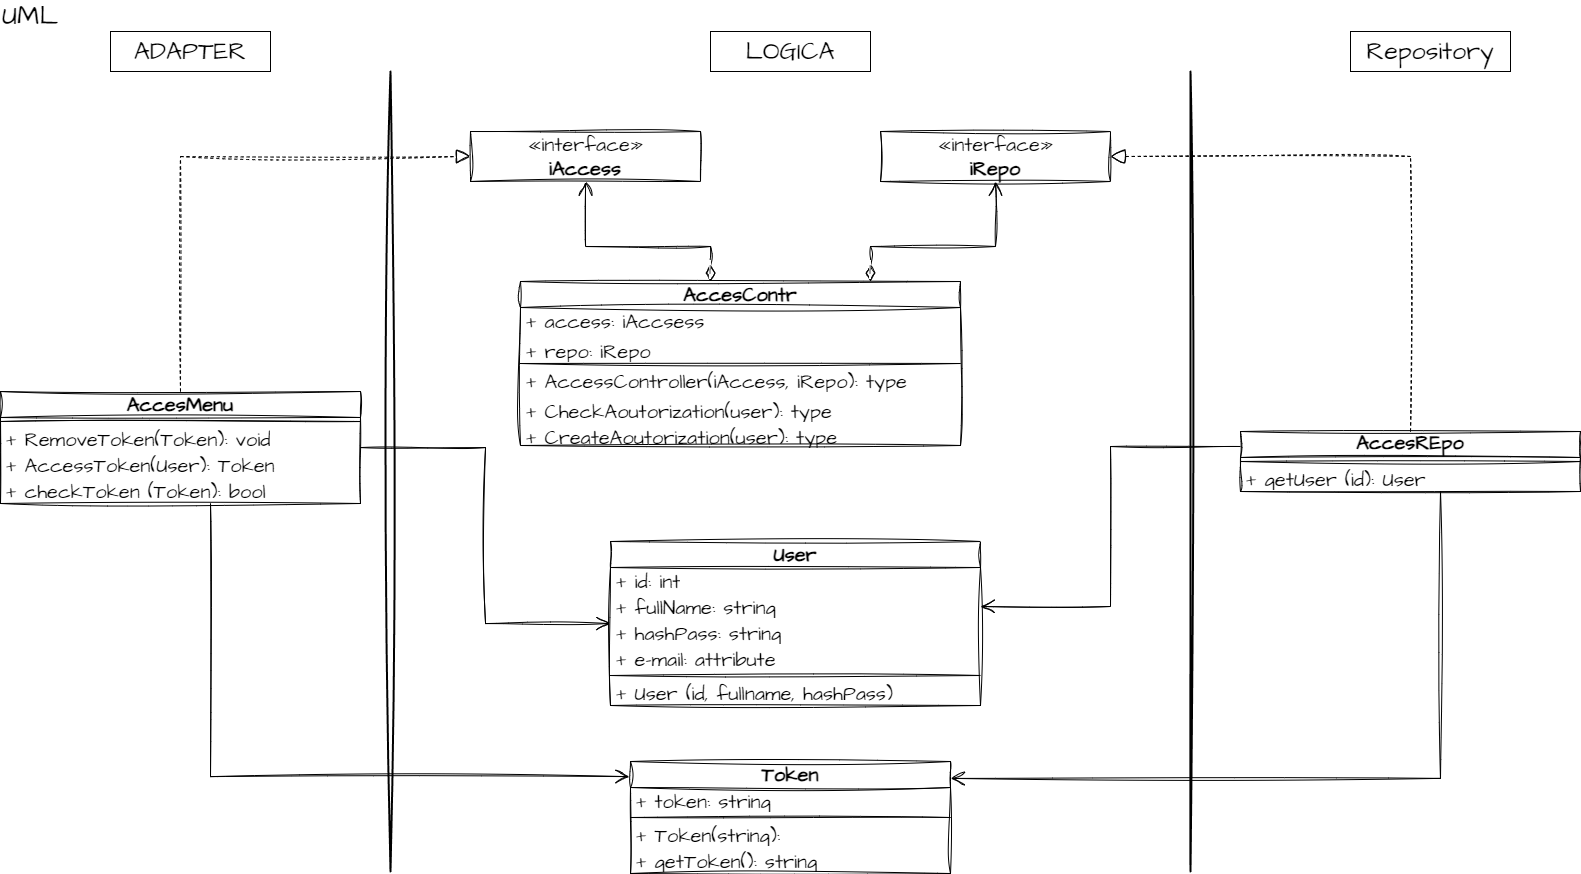

The diagram above was exported from draw.io. Its source (the exported page's mxGraphModel, read from the mxfile embedded in the PNG):
<mxGraphModel dx="1668" dy="869" grid="1" gridSize="10" guides="1" tooltips="1" connect="1" arrows="1" fold="1" page="1" pageScale="1" pageWidth="1654" pageHeight="1169" math="0" shadow="0">
  <root>
    <mxCell id="0" />
    <mxCell id="1" parent="0" />
    <mxCell id="kdicW-yOGdBE5wlvv0HM-1" value="UML" style="text;html=1;strokeColor=none;fillColor=none;align=center;verticalAlign=middle;whiteSpace=wrap;rounded=0;fontSize=27;fontFamily=Architects Daughter;" vertex="1" parent="1">
      <mxGeometry x="10" y="10" width="60" height="30" as="geometry" />
    </mxCell>
    <mxCell id="kdicW-yOGdBE5wlvv0HM-2" value="ADAPTER" style="text;html=1;strokeColor=default;fillColor=none;align=center;verticalAlign=middle;whiteSpace=wrap;rounded=0;fontSize=25;fontFamily=Architects Daughter;" vertex="1" parent="1">
      <mxGeometry x="120" y="40" width="160" height="40" as="geometry" />
    </mxCell>
    <mxCell id="kdicW-yOGdBE5wlvv0HM-3" value="AccesMenu" style="swimlane;fontStyle=1;align=center;verticalAlign=middle;childLayout=stackLayout;horizontal=1;startSize=26;horizontalStack=0;resizeParent=1;resizeParentMax=0;resizeLast=0;collapsible=1;marginBottom=0;whiteSpace=wrap;html=1;sketch=1;hachureGap=4;jiggle=2;curveFitting=1;fontFamily=Architects Daughter;fontSource=https%3A%2F%2Ffonts.googleapis.com%2Fcss%3Ffamily%3DArchitects%2BDaughter;fontSize=20;" vertex="1" parent="1">
      <mxGeometry x="10" y="400" width="360" height="112" as="geometry" />
    </mxCell>
    <mxCell id="kdicW-yOGdBE5wlvv0HM-5" value="" style="line;strokeWidth=1;fillColor=none;align=left;verticalAlign=middle;spacingTop=-1;spacingLeft=3;spacingRight=3;rotatable=0;labelPosition=right;points=[];portConstraint=eastwest;strokeColor=inherit;sketch=1;hachureGap=4;jiggle=2;curveFitting=1;fontFamily=Architects Daughter;fontSource=https%3A%2F%2Ffonts.googleapis.com%2Fcss%3Ffamily%3DArchitects%2BDaughter;fontSize=20;" vertex="1" parent="kdicW-yOGdBE5wlvv0HM-3">
      <mxGeometry y="26" width="360" height="8" as="geometry" />
    </mxCell>
    <mxCell id="kdicW-yOGdBE5wlvv0HM-30" value="+ RemoveToken(Token): void" style="text;strokeColor=none;fillColor=none;align=left;verticalAlign=middle;spacingLeft=4;spacingRight=4;overflow=hidden;rotatable=0;points=[[0,0.5],[1,0.5]];portConstraint=eastwest;whiteSpace=wrap;html=1;fontSize=20;fontFamily=Architects Daughter;" vertex="1" parent="kdicW-yOGdBE5wlvv0HM-3">
      <mxGeometry y="34" width="360" height="26" as="geometry" />
    </mxCell>
    <mxCell id="kdicW-yOGdBE5wlvv0HM-6" value="+ AccessToken(User): Token" style="text;strokeColor=none;fillColor=none;align=left;verticalAlign=middle;spacingLeft=4;spacingRight=4;overflow=hidden;rotatable=0;points=[[0,0.5],[1,0.5]];portConstraint=eastwest;whiteSpace=wrap;html=1;fontSize=20;fontFamily=Architects Daughter;" vertex="1" parent="kdicW-yOGdBE5wlvv0HM-3">
      <mxGeometry y="60" width="360" height="26" as="geometry" />
    </mxCell>
    <mxCell id="kdicW-yOGdBE5wlvv0HM-29" value="+ checkToken (Token): bool" style="text;strokeColor=none;fillColor=none;align=left;verticalAlign=middle;spacingLeft=4;spacingRight=4;overflow=hidden;rotatable=0;points=[[0,0.5],[1,0.5]];portConstraint=eastwest;whiteSpace=wrap;html=1;fontSize=20;fontFamily=Architects Daughter;" vertex="1" parent="kdicW-yOGdBE5wlvv0HM-3">
      <mxGeometry y="86" width="360" height="26" as="geometry" />
    </mxCell>
    <mxCell id="kdicW-yOGdBE5wlvv0HM-7" value="" style="line;strokeWidth=1;fillColor=none;align=left;verticalAlign=middle;spacingTop=-1;spacingLeft=3;spacingRight=3;rotatable=0;labelPosition=right;points=[];portConstraint=eastwest;strokeColor=inherit;sketch=1;hachureGap=4;jiggle=2;curveFitting=1;fontFamily=Architects Daughter;fontSource=https%3A%2F%2Ffonts.googleapis.com%2Fcss%3Ffamily%3DArchitects%2BDaughter;fontSize=20;" vertex="1" parent="1">
      <mxGeometry x="470" y="260" width="260" as="geometry" />
    </mxCell>
    <mxCell id="kdicW-yOGdBE5wlvv0HM-8" value="" style="endArrow=none;html=1;rounded=0;sketch=1;hachureGap=4;jiggle=2;curveFitting=1;fontFamily=Architects Daughter;fontSource=https%3A%2F%2Ffonts.googleapis.com%2Fcss%3Ffamily%3DArchitects%2BDaughter;fontSize=16;strokeWidth=2;" edge="1" parent="1">
      <mxGeometry width="50" height="50" relative="1" as="geometry">
        <mxPoint x="400" y="880" as="sourcePoint" />
        <mxPoint x="400" y="80" as="targetPoint" />
      </mxGeometry>
    </mxCell>
    <mxCell id="kdicW-yOGdBE5wlvv0HM-9" value="LOGICA" style="text;html=1;strokeColor=default;fillColor=none;align=center;verticalAlign=middle;whiteSpace=wrap;rounded=0;fontSize=25;fontFamily=Architects Daughter;strokeWidth=1;" vertex="1" parent="1">
      <mxGeometry x="720" y="40" width="160" height="40" as="geometry" />
    </mxCell>
    <mxCell id="kdicW-yOGdBE5wlvv0HM-10" value="«interface»&lt;br&gt;&lt;b&gt;iAccess&lt;/b&gt;" style="html=1;whiteSpace=wrap;sketch=1;hachureGap=4;jiggle=2;curveFitting=1;fontFamily=Architects Daughter;fontSource=https%3A%2F%2Ffonts.googleapis.com%2Fcss%3Ffamily%3DArchitects%2BDaughter;fontSize=20;" vertex="1" parent="1">
      <mxGeometry x="480" y="140" width="230" height="50" as="geometry" />
    </mxCell>
    <mxCell id="kdicW-yOGdBE5wlvv0HM-11" value="«interface»&lt;br&gt;&lt;b&gt;iRepo&lt;/b&gt;" style="html=1;whiteSpace=wrap;sketch=1;hachureGap=4;jiggle=2;curveFitting=1;fontFamily=Architects Daughter;fontSource=https%3A%2F%2Ffonts.googleapis.com%2Fcss%3Ffamily%3DArchitects%2BDaughter;fontSize=20;" vertex="1" parent="1">
      <mxGeometry x="890" y="140" width="230" height="50" as="geometry" />
    </mxCell>
    <mxCell id="kdicW-yOGdBE5wlvv0HM-12" value="AccesContr" style="swimlane;fontStyle=1;align=center;verticalAlign=middle;childLayout=stackLayout;horizontal=1;startSize=26;horizontalStack=0;resizeParent=1;resizeParentMax=0;resizeLast=0;collapsible=1;marginBottom=0;whiteSpace=wrap;html=1;sketch=1;hachureGap=4;jiggle=2;curveFitting=1;fontFamily=Architects Daughter;fontSource=https%3A%2F%2Ffonts.googleapis.com%2Fcss%3Ffamily%3DArchitects%2BDaughter;fontSize=20;" vertex="1" parent="1">
      <mxGeometry x="530" y="290" width="440" height="164" as="geometry" />
    </mxCell>
    <mxCell id="kdicW-yOGdBE5wlvv0HM-13" value="+ access: iAccsess" style="text;strokeColor=none;fillColor=none;align=left;verticalAlign=middle;spacingLeft=4;spacingRight=4;overflow=hidden;rotatable=0;points=[[0,0.5],[1,0.5]];portConstraint=eastwest;whiteSpace=wrap;html=1;fontSize=20;fontFamily=Architects Daughter;" vertex="1" parent="kdicW-yOGdBE5wlvv0HM-12">
      <mxGeometry y="26" width="440" height="26" as="geometry" />
    </mxCell>
    <mxCell id="kdicW-yOGdBE5wlvv0HM-42" value="+ repo: iRepo" style="text;strokeColor=none;fillColor=none;align=left;verticalAlign=top;spacingLeft=4;spacingRight=4;overflow=hidden;rotatable=0;points=[[0,0.5],[1,0.5]];portConstraint=eastwest;whiteSpace=wrap;html=1;fontSize=20;fontFamily=Architects Daughter;" vertex="1" parent="kdicW-yOGdBE5wlvv0HM-12">
      <mxGeometry y="52" width="440" height="26" as="geometry" />
    </mxCell>
    <mxCell id="kdicW-yOGdBE5wlvv0HM-14" value="" style="line;strokeWidth=1;fillColor=none;align=left;verticalAlign=middle;spacingTop=-1;spacingLeft=3;spacingRight=3;rotatable=0;labelPosition=right;points=[];portConstraint=eastwest;strokeColor=inherit;sketch=1;hachureGap=4;jiggle=2;curveFitting=1;fontFamily=Architects Daughter;fontSource=https%3A%2F%2Ffonts.googleapis.com%2Fcss%3Ffamily%3DArchitects%2BDaughter;fontSize=20;" vertex="1" parent="kdicW-yOGdBE5wlvv0HM-12">
      <mxGeometry y="78" width="440" height="8" as="geometry" />
    </mxCell>
    <mxCell id="kdicW-yOGdBE5wlvv0HM-15" value="+ AccessController(iAccess, iRepo): type" style="text;strokeColor=none;fillColor=none;align=left;verticalAlign=middle;spacingLeft=4;spacingRight=4;overflow=hidden;rotatable=0;points=[[0,0.5],[1,0.5]];portConstraint=eastwest;whiteSpace=wrap;html=1;fontSize=20;fontFamily=Architects Daughter;" vertex="1" parent="kdicW-yOGdBE5wlvv0HM-12">
      <mxGeometry y="86" width="440" height="26" as="geometry" />
    </mxCell>
    <mxCell id="kdicW-yOGdBE5wlvv0HM-45" value="+ CheckAoutorization(user): type" style="text;strokeColor=none;fillColor=none;align=left;verticalAlign=top;spacingLeft=4;spacingRight=4;overflow=hidden;rotatable=0;points=[[0,0.5],[1,0.5]];portConstraint=eastwest;whiteSpace=wrap;html=1;fontSize=20;fontFamily=Architects Daughter;" vertex="1" parent="kdicW-yOGdBE5wlvv0HM-12">
      <mxGeometry y="112" width="440" height="26" as="geometry" />
    </mxCell>
    <mxCell id="kdicW-yOGdBE5wlvv0HM-46" value="+ CreateAoutorization(user): type" style="text;strokeColor=none;fillColor=none;align=left;verticalAlign=top;spacingLeft=4;spacingRight=4;overflow=hidden;rotatable=0;points=[[0,0.5],[1,0.5]];portConstraint=eastwest;whiteSpace=wrap;html=1;fontSize=20;fontFamily=Architects Daughter;" vertex="1" parent="kdicW-yOGdBE5wlvv0HM-12">
      <mxGeometry y="138" width="440" height="26" as="geometry" />
    </mxCell>
    <mxCell id="kdicW-yOGdBE5wlvv0HM-16" value="Token" style="swimlane;fontStyle=1;align=center;verticalAlign=middle;childLayout=stackLayout;horizontal=1;startSize=26;horizontalStack=0;resizeParent=1;resizeParentMax=0;resizeLast=0;collapsible=1;marginBottom=0;whiteSpace=wrap;html=1;sketch=1;hachureGap=4;jiggle=2;curveFitting=1;fontFamily=Architects Daughter;fontSource=https%3A%2F%2Ffonts.googleapis.com%2Fcss%3Ffamily%3DArchitects%2BDaughter;fontSize=20;" vertex="1" parent="1">
      <mxGeometry x="640" y="770" width="320" height="112" as="geometry" />
    </mxCell>
    <mxCell id="kdicW-yOGdBE5wlvv0HM-17" value="+ token: string" style="text;strokeColor=none;fillColor=none;align=left;verticalAlign=middle;spacingLeft=4;spacingRight=4;overflow=hidden;rotatable=0;points=[[0,0.5],[1,0.5]];portConstraint=eastwest;whiteSpace=wrap;html=1;fontSize=20;fontFamily=Architects Daughter;" vertex="1" parent="kdicW-yOGdBE5wlvv0HM-16">
      <mxGeometry y="26" width="320" height="26" as="geometry" />
    </mxCell>
    <mxCell id="kdicW-yOGdBE5wlvv0HM-18" value="" style="line;strokeWidth=1;fillColor=none;align=left;verticalAlign=middle;spacingTop=-1;spacingLeft=3;spacingRight=3;rotatable=0;labelPosition=right;points=[];portConstraint=eastwest;strokeColor=inherit;sketch=1;hachureGap=4;jiggle=2;curveFitting=1;fontFamily=Architects Daughter;fontSource=https%3A%2F%2Ffonts.googleapis.com%2Fcss%3Ffamily%3DArchitects%2BDaughter;fontSize=20;" vertex="1" parent="kdicW-yOGdBE5wlvv0HM-16">
      <mxGeometry y="52" width="320" height="8" as="geometry" />
    </mxCell>
    <mxCell id="kdicW-yOGdBE5wlvv0HM-19" value="+ Token(string):" style="text;strokeColor=none;fillColor=none;align=left;verticalAlign=middle;spacingLeft=4;spacingRight=4;overflow=hidden;rotatable=0;points=[[0,0.5],[1,0.5]];portConstraint=eastwest;whiteSpace=wrap;html=1;fontSize=20;fontFamily=Architects Daughter;" vertex="1" parent="kdicW-yOGdBE5wlvv0HM-16">
      <mxGeometry y="60" width="320" height="26" as="geometry" />
    </mxCell>
    <mxCell id="kdicW-yOGdBE5wlvv0HM-38" value="+ getToken(): string" style="text;strokeColor=none;fillColor=none;align=left;verticalAlign=middle;spacingLeft=4;spacingRight=4;overflow=hidden;rotatable=0;points=[[0,0.5],[1,0.5]];portConstraint=eastwest;whiteSpace=wrap;html=1;fontSize=20;fontFamily=Architects Daughter;" vertex="1" parent="kdicW-yOGdBE5wlvv0HM-16">
      <mxGeometry y="86" width="320" height="26" as="geometry" />
    </mxCell>
    <mxCell id="kdicW-yOGdBE5wlvv0HM-20" value="User" style="swimlane;fontStyle=1;align=center;verticalAlign=middle;childLayout=stackLayout;horizontal=1;startSize=26;horizontalStack=0;resizeParent=1;resizeParentMax=0;resizeLast=0;collapsible=1;marginBottom=0;whiteSpace=wrap;html=1;sketch=1;hachureGap=4;jiggle=2;curveFitting=1;fontFamily=Architects Daughter;fontSource=https%3A%2F%2Ffonts.googleapis.com%2Fcss%3Ffamily%3DArchitects%2BDaughter;fontSize=20;" vertex="1" parent="1">
      <mxGeometry x="620" y="550" width="370" height="164" as="geometry" />
    </mxCell>
    <mxCell id="kdicW-yOGdBE5wlvv0HM-21" value="+ id: int" style="text;strokeColor=none;fillColor=none;align=left;verticalAlign=middle;spacingLeft=4;spacingRight=4;overflow=hidden;rotatable=0;points=[[0,0.5],[1,0.5]];portConstraint=eastwest;whiteSpace=wrap;html=1;fontSize=20;fontFamily=Architects Daughter;" vertex="1" parent="kdicW-yOGdBE5wlvv0HM-20">
      <mxGeometry y="26" width="370" height="26" as="geometry" />
    </mxCell>
    <mxCell id="kdicW-yOGdBE5wlvv0HM-34" value="+ fullName: string" style="text;strokeColor=none;fillColor=none;align=left;verticalAlign=middle;spacingLeft=4;spacingRight=4;overflow=hidden;rotatable=0;points=[[0,0.5],[1,0.5]];portConstraint=eastwest;whiteSpace=wrap;html=1;fontSize=20;fontFamily=Architects Daughter;" vertex="1" parent="kdicW-yOGdBE5wlvv0HM-20">
      <mxGeometry y="52" width="370" height="26" as="geometry" />
    </mxCell>
    <mxCell id="kdicW-yOGdBE5wlvv0HM-35" value="+ hashPass: string" style="text;strokeColor=none;fillColor=none;align=left;verticalAlign=middle;spacingLeft=4;spacingRight=4;overflow=hidden;rotatable=0;points=[[0,0.5],[1,0.5]];portConstraint=eastwest;whiteSpace=wrap;html=1;fontSize=20;fontFamily=Architects Daughter;" vertex="1" parent="kdicW-yOGdBE5wlvv0HM-20">
      <mxGeometry y="78" width="370" height="26" as="geometry" />
    </mxCell>
    <mxCell id="kdicW-yOGdBE5wlvv0HM-36" value="+ e-mail: attribute" style="text;strokeColor=none;fillColor=none;align=left;verticalAlign=middle;spacingLeft=4;spacingRight=4;overflow=hidden;rotatable=0;points=[[0,0.5],[1,0.5]];portConstraint=eastwest;whiteSpace=wrap;html=1;fontSize=20;fontFamily=Architects Daughter;" vertex="1" parent="kdicW-yOGdBE5wlvv0HM-20">
      <mxGeometry y="104" width="370" height="26" as="geometry" />
    </mxCell>
    <mxCell id="kdicW-yOGdBE5wlvv0HM-22" value="" style="line;strokeWidth=1;fillColor=none;align=left;verticalAlign=middle;spacingTop=-1;spacingLeft=3;spacingRight=3;rotatable=0;labelPosition=right;points=[];portConstraint=eastwest;strokeColor=inherit;sketch=1;hachureGap=4;jiggle=2;curveFitting=1;fontFamily=Architects Daughter;fontSource=https%3A%2F%2Ffonts.googleapis.com%2Fcss%3Ffamily%3DArchitects%2BDaughter;fontSize=20;" vertex="1" parent="kdicW-yOGdBE5wlvv0HM-20">
      <mxGeometry y="130" width="370" height="8" as="geometry" />
    </mxCell>
    <mxCell id="kdicW-yOGdBE5wlvv0HM-23" value="+ User (id, fullname, hashPass)" style="text;strokeColor=none;fillColor=none;align=left;verticalAlign=middle;spacingLeft=4;spacingRight=4;overflow=hidden;rotatable=0;points=[[0,0.5],[1,0.5]];portConstraint=eastwest;whiteSpace=wrap;html=1;fontSize=20;fontFamily=Architects Daughter;" vertex="1" parent="kdicW-yOGdBE5wlvv0HM-20">
      <mxGeometry y="138" width="370" height="26" as="geometry" />
    </mxCell>
    <mxCell id="kdicW-yOGdBE5wlvv0HM-24" value="AccesREpo" style="swimlane;fontStyle=1;align=center;verticalAlign=bottom;childLayout=stackLayout;horizontal=1;startSize=26;horizontalStack=0;resizeParent=1;resizeParentMax=0;resizeLast=0;collapsible=1;marginBottom=0;whiteSpace=wrap;html=1;sketch=1;hachureGap=4;jiggle=2;curveFitting=1;fontFamily=Architects Daughter;fontSource=https%3A%2F%2Ffonts.googleapis.com%2Fcss%3Ffamily%3DArchitects%2BDaughter;fontSize=20;" vertex="1" parent="1">
      <mxGeometry x="1250" y="440" width="340" height="60" as="geometry" />
    </mxCell>
    <mxCell id="kdicW-yOGdBE5wlvv0HM-26" value="" style="line;strokeWidth=1;fillColor=none;align=left;verticalAlign=middle;spacingTop=-1;spacingLeft=3;spacingRight=3;rotatable=0;labelPosition=right;points=[];portConstraint=eastwest;strokeColor=inherit;sketch=1;hachureGap=4;jiggle=2;curveFitting=1;fontFamily=Architects Daughter;fontSource=https%3A%2F%2Ffonts.googleapis.com%2Fcss%3Ffamily%3DArchitects%2BDaughter;fontSize=20;" vertex="1" parent="kdicW-yOGdBE5wlvv0HM-24">
      <mxGeometry y="26" width="340" height="8" as="geometry" />
    </mxCell>
    <mxCell id="kdicW-yOGdBE5wlvv0HM-27" value="+ getUser (id): User" style="text;strokeColor=none;fillColor=none;align=left;verticalAlign=middle;spacingLeft=4;spacingRight=4;overflow=hidden;rotatable=0;points=[[0,0.5],[1,0.5]];portConstraint=eastwest;whiteSpace=wrap;html=1;fontSize=20;fontFamily=Architects Daughter;" vertex="1" parent="kdicW-yOGdBE5wlvv0HM-24">
      <mxGeometry y="34" width="340" height="26" as="geometry" />
    </mxCell>
    <mxCell id="kdicW-yOGdBE5wlvv0HM-28" value="" style="endArrow=none;html=1;rounded=0;sketch=1;hachureGap=4;jiggle=2;curveFitting=1;fontFamily=Architects Daughter;fontSource=https%3A%2F%2Ffonts.googleapis.com%2Fcss%3Ffamily%3DArchitects%2BDaughter;fontSize=16;strokeWidth=2;" edge="1" parent="1">
      <mxGeometry width="50" height="50" relative="1" as="geometry">
        <mxPoint x="1200" y="880" as="sourcePoint" />
        <mxPoint x="1200" y="80" as="targetPoint" />
      </mxGeometry>
    </mxCell>
    <mxCell id="kdicW-yOGdBE5wlvv0HM-31" value="Repository" style="text;html=1;strokeColor=default;fillColor=none;align=center;verticalAlign=middle;whiteSpace=wrap;rounded=0;fontSize=25;fontFamily=Architects Daughter;strokeWidth=1;" vertex="1" parent="1">
      <mxGeometry x="1360" y="40" width="160" height="40" as="geometry" />
    </mxCell>
    <mxCell id="kdicW-yOGdBE5wlvv0HM-32" value="" style="endArrow=block;dashed=1;endFill=0;endSize=12;html=1;rounded=0;sketch=1;hachureGap=4;jiggle=2;curveFitting=1;fontFamily=Architects Daughter;fontSource=https%3A%2F%2Ffonts.googleapis.com%2Fcss%3Ffamily%3DArchitects%2BDaughter;fontSize=16;exitX=0.5;exitY=0;exitDx=0;exitDy=0;entryX=0;entryY=0.5;entryDx=0;entryDy=0;edgeStyle=orthogonalEdgeStyle;" edge="1" parent="1" source="kdicW-yOGdBE5wlvv0HM-3" target="kdicW-yOGdBE5wlvv0HM-10">
      <mxGeometry width="160" relative="1" as="geometry">
        <mxPoint x="520" y="300" as="sourcePoint" />
        <mxPoint x="680" y="300" as="targetPoint" />
      </mxGeometry>
    </mxCell>
    <mxCell id="kdicW-yOGdBE5wlvv0HM-33" value="" style="endArrow=block;dashed=1;endFill=0;endSize=12;html=1;rounded=0;sketch=1;hachureGap=4;jiggle=2;curveFitting=1;fontFamily=Architects Daughter;fontSource=https%3A%2F%2Ffonts.googleapis.com%2Fcss%3Ffamily%3DArchitects%2BDaughter;fontSize=16;exitX=0.5;exitY=0;exitDx=0;exitDy=0;entryX=1;entryY=0.5;entryDx=0;entryDy=0;edgeStyle=orthogonalEdgeStyle;" edge="1" parent="1" source="kdicW-yOGdBE5wlvv0HM-24" target="kdicW-yOGdBE5wlvv0HM-11">
      <mxGeometry width="160" relative="1" as="geometry">
        <mxPoint x="790" y="349" as="sourcePoint" />
        <mxPoint x="1080" y="234" as="targetPoint" />
      </mxGeometry>
    </mxCell>
    <mxCell id="kdicW-yOGdBE5wlvv0HM-37" value="" style="endArrow=open;endFill=1;endSize=12;html=1;rounded=0;sketch=1;hachureGap=4;jiggle=2;curveFitting=1;fontFamily=Architects Daughter;fontSource=https%3A%2F%2Ffonts.googleapis.com%2Fcss%3Ffamily%3DArchitects%2BDaughter;fontSize=16;edgeStyle=orthogonalEdgeStyle;entryX=0;entryY=0.5;entryDx=0;entryDy=0;" edge="1" parent="1" source="kdicW-yOGdBE5wlvv0HM-3" target="kdicW-yOGdBE5wlvv0HM-20">
      <mxGeometry width="160" relative="1" as="geometry">
        <mxPoint x="190" y="630" as="sourcePoint" />
        <mxPoint x="350" y="630" as="targetPoint" />
      </mxGeometry>
    </mxCell>
    <mxCell id="kdicW-yOGdBE5wlvv0HM-39" value="" style="endArrow=open;endFill=1;endSize=12;html=1;rounded=0;sketch=1;hachureGap=4;jiggle=2;curveFitting=1;fontFamily=Architects Daughter;fontSource=https%3A%2F%2Ffonts.googleapis.com%2Fcss%3Ffamily%3DArchitects%2BDaughter;fontSize=16;edgeStyle=orthogonalEdgeStyle;entryX=-0.003;entryY=0.135;entryDx=0;entryDy=0;entryPerimeter=0;" edge="1" parent="1" source="kdicW-yOGdBE5wlvv0HM-3" target="kdicW-yOGdBE5wlvv0HM-16">
      <mxGeometry width="160" relative="1" as="geometry">
        <mxPoint x="190" y="640" as="sourcePoint" />
        <mxPoint x="637" y="920" as="targetPoint" />
        <Array as="points">
          <mxPoint x="220" y="785" />
        </Array>
      </mxGeometry>
    </mxCell>
    <mxCell id="kdicW-yOGdBE5wlvv0HM-40" value="" style="endArrow=open;endFill=1;endSize=12;html=1;rounded=0;sketch=1;hachureGap=4;jiggle=2;curveFitting=1;fontFamily=Architects Daughter;fontSource=https%3A%2F%2Ffonts.googleapis.com%2Fcss%3Ffamily%3DArchitects%2BDaughter;fontSize=16;edgeStyle=orthogonalEdgeStyle;entryX=1.001;entryY=0.151;entryDx=0;entryDy=0;entryPerimeter=0;" edge="1" parent="1" source="kdicW-yOGdBE5wlvv0HM-24" target="kdicW-yOGdBE5wlvv0HM-16">
      <mxGeometry width="160" relative="1" as="geometry">
        <mxPoint x="1050" y="590" as="sourcePoint" />
        <mxPoint x="1319" y="750" as="targetPoint" />
        <Array as="points">
          <mxPoint x="1450" y="787" />
        </Array>
      </mxGeometry>
    </mxCell>
    <mxCell id="kdicW-yOGdBE5wlvv0HM-41" value="" style="endArrow=open;endFill=1;endSize=12;html=1;rounded=0;sketch=1;hachureGap=4;jiggle=2;curveFitting=1;fontFamily=Architects Daughter;fontSource=https%3A%2F%2Ffonts.googleapis.com%2Fcss%3Ffamily%3DArchitects%2BDaughter;fontSize=16;edgeStyle=orthogonalEdgeStyle;entryX=1;entryY=0.5;entryDx=0;entryDy=0;exitX=0;exitY=0.25;exitDx=0;exitDy=0;" edge="1" parent="1" source="kdicW-yOGdBE5wlvv0HM-24" target="kdicW-yOGdBE5wlvv0HM-34">
      <mxGeometry width="160" relative="1" as="geometry">
        <mxPoint x="1380" y="540" as="sourcePoint" />
        <mxPoint x="1050" y="837" as="targetPoint" />
      </mxGeometry>
    </mxCell>
    <mxCell id="kdicW-yOGdBE5wlvv0HM-43" value="1" style="endArrow=open;html=1;endSize=12;startArrow=diamondThin;startSize=14;startFill=0;edgeStyle=orthogonalEdgeStyle;align=left;verticalAlign=bottom;rounded=0;sketch=1;hachureGap=4;jiggle=2;curveFitting=1;fontFamily=Architects Daughter;fontSource=https%3A%2F%2Ffonts.googleapis.com%2Fcss%3Ffamily%3DArchitects%2BDaughter;fontSize=16;" edge="1" parent="1" source="kdicW-yOGdBE5wlvv0HM-12" target="kdicW-yOGdBE5wlvv0HM-10">
      <mxGeometry x="-1" y="3" relative="1" as="geometry">
        <mxPoint x="720" y="540" as="sourcePoint" />
        <mxPoint x="880" y="540" as="targetPoint" />
        <Array as="points">
          <mxPoint x="720" y="255" />
          <mxPoint x="595" y="255" />
        </Array>
      </mxGeometry>
    </mxCell>
    <mxCell id="kdicW-yOGdBE5wlvv0HM-44" value="1" style="endArrow=open;html=1;endSize=12;startArrow=diamondThin;startSize=14;startFill=0;edgeStyle=orthogonalEdgeStyle;align=left;verticalAlign=bottom;rounded=0;sketch=1;hachureGap=4;jiggle=2;curveFitting=1;fontFamily=Architects Daughter;fontSource=https%3A%2F%2Ffonts.googleapis.com%2Fcss%3Ffamily%3DArchitects%2BDaughter;fontSize=16;" edge="1" parent="1" source="kdicW-yOGdBE5wlvv0HM-12" target="kdicW-yOGdBE5wlvv0HM-11">
      <mxGeometry x="-1" y="3" relative="1" as="geometry">
        <mxPoint x="800" y="499.47" as="sourcePoint" />
        <mxPoint x="590" y="369.47" as="targetPoint" />
        <Array as="points">
          <mxPoint x="880" y="255" />
          <mxPoint x="1005" y="255" />
        </Array>
      </mxGeometry>
    </mxCell>
  </root>
</mxGraphModel>